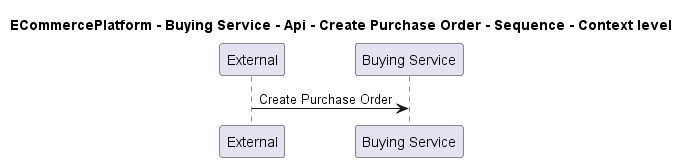

The diagram above was rendered by PlantUML. Its source (embedded in the PNG):
@startuml

title ECommercePlatform - Buying Service - Api - Create Purchase Order - Sequence - Context level

participant "External" as C4InterFlow.SoftwareSystems.ExternalSystem
participant "Buying Service" as ECommercePlatform.SoftwareSystems.BuyingService

C4InterFlow.SoftwareSystems.ExternalSystem -> ECommercePlatform.SoftwareSystems.BuyingService : Create Purchase Order


@enduml